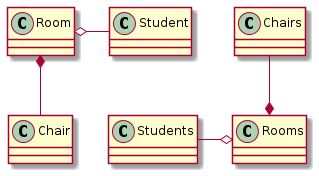

The diagram above was rendered by PlantUML. Its source (embedded in the PNG):
@startuml
Room o- Student
Room *-- Chair

Students -o Rooms
Chairs --* Rooms

@enduml